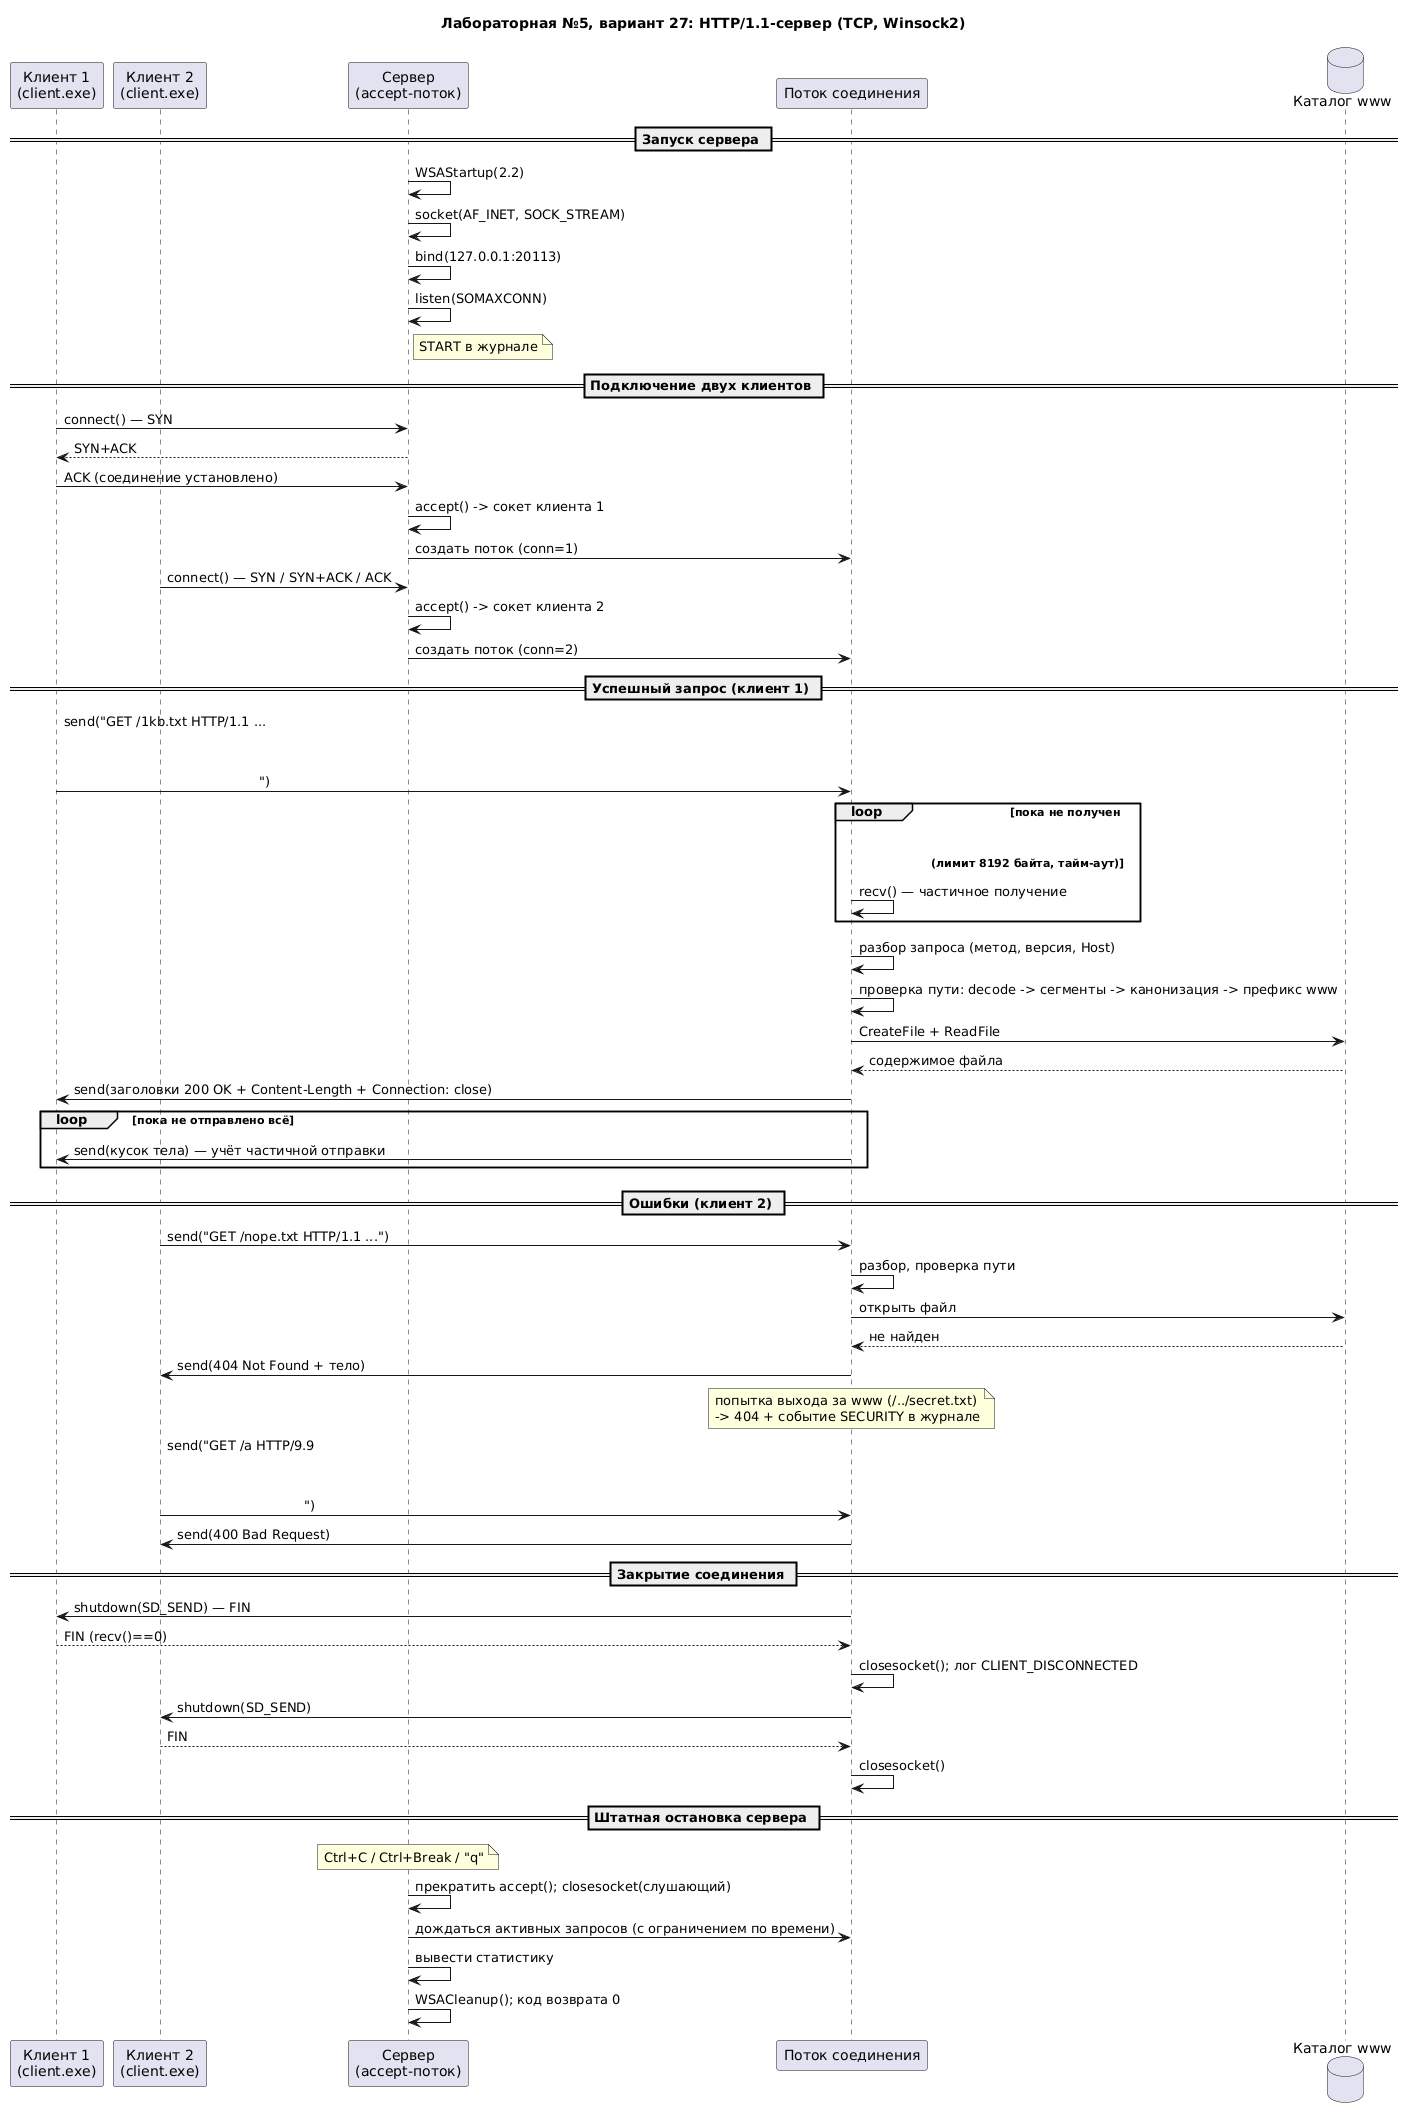

The diagram above was rendered by PlantUML. Its source (embedded in the PNG):
@startuml
title Лабораторная №5, вариант 27: HTTP/1.1-сервер (TCP, Winsock2)
skinparam sequenceMessageAlign left
participant "Клиент 1\n(client.exe)" as C1
participant "Клиент 2\n(client.exe)" as C2
participant "Сервер\n(accept-поток)" as S
participant "Поток соединения" as W
database "Каталог www" as FS

== Запуск сервера ==
S -> S : WSAStartup(2.2)
S -> S : socket(AF_INET, SOCK_STREAM)
S -> S : bind(127.0.0.1:20113)
S -> S : listen(SOMAXCONN)
note right of S : START в журнале

== Подключение двух клиентов ==
C1 -> S : connect() — SYN
S --> C1 : SYN+ACK
C1 -> S : ACK (соединение установлено)
S -> S : accept() -> сокет клиента 1
S -> W : создать поток (conn=1)
C2 -> S : connect() — SYN / SYN+ACK / ACK
S -> S : accept() -> сокет клиента 2
S -> W : создать поток (conn=2)

== Успешный запрос (клиент 1) ==
C1 -> W : send("GET /1kb.txt HTTP/1.1 ... \r\n\r\n")
loop пока не получен \r\n\r\n (лимит 8192 байта, тайм-аут)
  W -> W : recv() — частичное получение
end
W -> W : разбор запроса (метод, версия, Host)
W -> W : проверка пути: decode -> сегменты -> канонизация -> префикс www
W -> FS : CreateFile + ReadFile
FS --> W : содержимое файла
W -> C1 : send(заголовки 200 OK + Content-Length + Connection: close)
loop пока не отправлено всё
  W -> C1 : send(кусок тела) — учёт частичной отправки
end

== Ошибки (клиент 2) ==
C2 -> W : send("GET /nope.txt HTTP/1.1 ...")
W -> W : разбор, проверка пути
W -> FS : открыть файл
FS --> W : не найден
W -> C2 : send(404 Not Found + тело)
note over W : попытка выхода за www (/../secret.txt)\n-> 404 + событие SECURITY в журнале
C2 -> W : send("GET /a HTTP/9.9\r\n\r\n")
W -> C2 : send(400 Bad Request)

== Закрытие соединения ==
W -> C1 : shutdown(SD_SEND) — FIN
C1 --> W : FIN (recv()==0)
W -> W : closesocket(); лог CLIENT_DISCONNECTED
W -> C2 : shutdown(SD_SEND)
C2 --> W : FIN
W -> W : closesocket()

== Штатная остановка сервера ==
note over S : Ctrl+C / Ctrl+Break / "q"
S -> S : прекратить accept(); closesocket(слушающий)
S -> W : дождаться активных запросов (с ограничением по времени)
S -> S : вывести статистику
S -> S : WSACleanup(); код возврата 0
@enduml